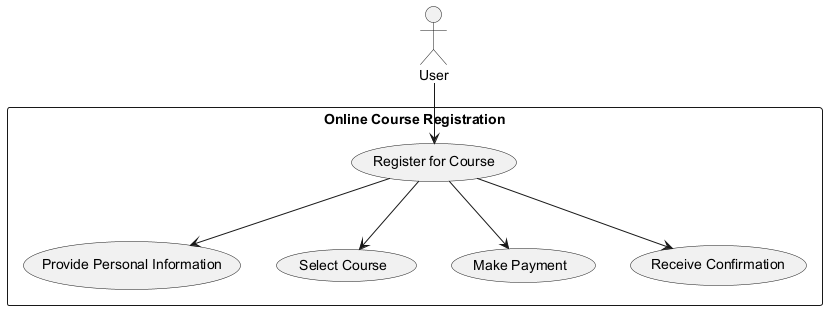

The diagram above was rendered by PlantUML. Its source (embedded in the PNG):
@startuml
actor User
rectangle "Online Course Registration" {
    usecase "Register for Course" as UC1
    usecase "Provide Personal Information" as UC2
    usecase "Select Course" as UC3
    usecase "Make Payment" as UC4
    usecase "Receive Confirmation" as UC5
}

User --> UC1
UC1 --> UC2
UC1 --> UC3
UC1 --> UC4
UC1 --> UC5
@enduml